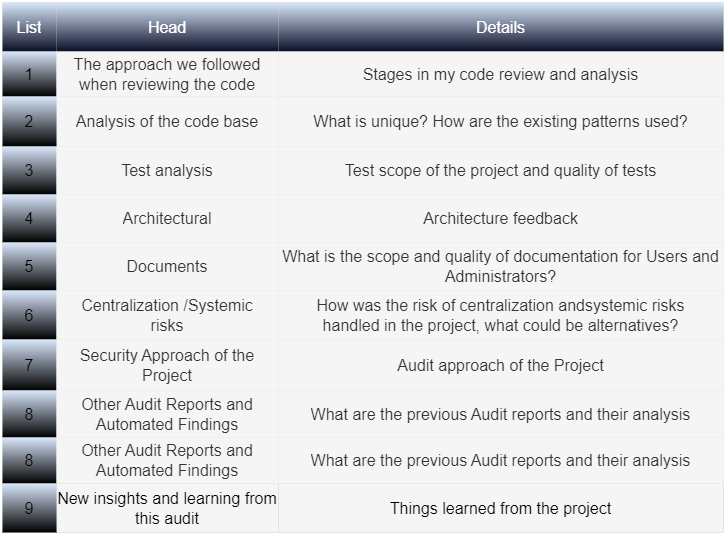

The diagram above was exported from draw.io. Its source (the exported page's mxGraphModel, read from the mxfile embedded in the PNG):
<mxGraphModel dx="794" dy="434" grid="1" gridSize="10" guides="1" tooltips="1" connect="1" arrows="1" fold="1" page="1" pageScale="1" pageWidth="827" pageHeight="1169" math="0" shadow="0">
  <root>
    <mxCell id="0" />
    <mxCell id="1" parent="0" />
    <mxCell id="f-DxQ0UygGjnUG6dF8-A-1" value="" style="shape=table;startSize=0;container=1;collapsible=0;childLayout=tableLayout;fontSize=16;fillColor=#f5f5f5;strokeColor=#006600;fontColor=#333333;strokeWidth=0;perimeterSpacing=0;" parent="1" vertex="1">
      <mxGeometry x="53" y="100" width="721" height="530" as="geometry" />
    </mxCell>
    <mxCell id="f-DxQ0UygGjnUG6dF8-A-2" value="" style="shape=tableRow;horizontal=0;startSize=0;swimlaneHead=0;swimlaneBody=0;strokeColor=inherit;top=0;left=0;bottom=0;right=0;collapsible=0;dropTarget=0;fillColor=none;points=[[0,0.5],[1,0.5]];portConstraint=eastwest;fontSize=16;strokeWidth=3;" parent="f-DxQ0UygGjnUG6dF8-A-1" vertex="1">
      <mxGeometry width="721" height="49" as="geometry" />
    </mxCell>
    <mxCell id="f-DxQ0UygGjnUG6dF8-A-3" value="&lt;font color=&quot;#ffffff&quot;&gt;List&lt;/font&gt;" style="shape=partialRectangle;html=1;whiteSpace=wrap;connectable=0;strokeColor=#36393d;overflow=hidden;fillColor=#DAE8FC;top=0;left=0;bottom=0;right=0;pointerEvents=1;fontSize=16;gradientColor=#0A0E27;strokeWidth=5;" parent="f-DxQ0UygGjnUG6dF8-A-2" vertex="1">
      <mxGeometry width="54" height="49" as="geometry">
        <mxRectangle width="54" height="49" as="alternateBounds" />
      </mxGeometry>
    </mxCell>
    <mxCell id="f-DxQ0UygGjnUG6dF8-A-4" value="Head" style="shape=partialRectangle;html=1;whiteSpace=wrap;connectable=0;strokeColor=#005700;overflow=hidden;fillColor=#DAE8FC;top=0;left=0;bottom=0;right=0;pointerEvents=1;fontSize=16;fontColor=#ffffff;gradientColor=#0A0E27;strokeWidth=5;" parent="f-DxQ0UygGjnUG6dF8-A-2" vertex="1">
      <mxGeometry x="54" width="222" height="49" as="geometry">
        <mxRectangle width="222" height="49" as="alternateBounds" />
      </mxGeometry>
    </mxCell>
    <mxCell id="f-DxQ0UygGjnUG6dF8-A-5" value="Details" style="shape=partialRectangle;html=1;whiteSpace=wrap;connectable=0;strokeColor=#005700;overflow=hidden;fillColor=#DAE8FC;top=0;left=0;bottom=0;right=0;pointerEvents=1;fontSize=16;fontColor=#ffffff;gradientColor=#0A0E27;strokeWidth=5;" parent="f-DxQ0UygGjnUG6dF8-A-2" vertex="1">
      <mxGeometry x="276" width="445" height="49" as="geometry">
        <mxRectangle width="445" height="49" as="alternateBounds" />
      </mxGeometry>
    </mxCell>
    <mxCell id="f-DxQ0UygGjnUG6dF8-A-6" value="" style="shape=tableRow;horizontal=0;startSize=0;swimlaneHead=0;swimlaneBody=0;strokeColor=inherit;top=0;left=0;bottom=0;right=0;collapsible=0;dropTarget=0;fillColor=none;points=[[0,0.5],[1,0.5]];portConstraint=eastwest;fontSize=16;" parent="f-DxQ0UygGjnUG6dF8-A-1" vertex="1">
      <mxGeometry y="49" width="721" height="45" as="geometry" />
    </mxCell>
    <mxCell id="f-DxQ0UygGjnUG6dF8-A-7" value="1" style="shape=partialRectangle;html=1;whiteSpace=wrap;connectable=0;strokeColor=#005700;overflow=hidden;fillColor=#DAE8FC;top=0;left=0;bottom=0;right=0;pointerEvents=1;fontSize=16;gradientColor=default;strokeWidth=5;" parent="f-DxQ0UygGjnUG6dF8-A-6" vertex="1">
      <mxGeometry width="54" height="45" as="geometry">
        <mxRectangle width="54" height="45" as="alternateBounds" />
      </mxGeometry>
    </mxCell>
    <mxCell id="f-DxQ0UygGjnUG6dF8-A-8" value="The approach we followed when reviewing the code" style="shape=partialRectangle;html=1;whiteSpace=wrap;connectable=0;strokeColor=#005700;overflow=hidden;fillColor=#f5f5f5;top=0;left=0;bottom=0;right=0;pointerEvents=1;fontSize=16;fontColor=#333333;strokeWidth=2;perimeterSpacing=4;" parent="f-DxQ0UygGjnUG6dF8-A-6" vertex="1">
      <mxGeometry x="54" width="222" height="45" as="geometry">
        <mxRectangle width="222" height="45" as="alternateBounds" />
      </mxGeometry>
    </mxCell>
    <mxCell id="f-DxQ0UygGjnUG6dF8-A-9" value="Stages in my code review and analysis" style="shape=partialRectangle;html=1;whiteSpace=wrap;connectable=0;strokeColor=#005700;overflow=hidden;fillColor=#f5f5f5;top=0;left=0;bottom=0;right=0;pointerEvents=1;fontSize=16;fontColor=#333333;strokeWidth=2;perimeterSpacing=4;" parent="f-DxQ0UygGjnUG6dF8-A-6" vertex="1">
      <mxGeometry x="276" width="445" height="45" as="geometry">
        <mxRectangle width="445" height="45" as="alternateBounds" />
      </mxGeometry>
    </mxCell>
    <mxCell id="f-DxQ0UygGjnUG6dF8-A-10" value="" style="shape=tableRow;horizontal=0;startSize=0;swimlaneHead=0;swimlaneBody=0;strokeColor=inherit;top=0;left=0;bottom=0;right=0;collapsible=0;dropTarget=0;fillColor=none;points=[[0,0.5],[1,0.5]];portConstraint=eastwest;fontSize=16;" parent="f-DxQ0UygGjnUG6dF8-A-1" vertex="1">
      <mxGeometry y="94" width="721" height="50" as="geometry" />
    </mxCell>
    <mxCell id="f-DxQ0UygGjnUG6dF8-A-11" value="2" style="shape=partialRectangle;html=1;whiteSpace=wrap;connectable=0;strokeColor=#005700;overflow=hidden;fillColor=#DAE8FC;top=0;left=0;bottom=0;right=0;pointerEvents=1;fontSize=16;gradientColor=#000000;strokeWidth=5;" parent="f-DxQ0UygGjnUG6dF8-A-10" vertex="1">
      <mxGeometry width="54" height="50" as="geometry">
        <mxRectangle width="54" height="50" as="alternateBounds" />
      </mxGeometry>
    </mxCell>
    <mxCell id="f-DxQ0UygGjnUG6dF8-A-12" value="Analysis of the code base" style="shape=partialRectangle;html=1;whiteSpace=wrap;connectable=0;strokeColor=#005700;overflow=hidden;fillColor=#f5f5f5;top=0;left=0;bottom=0;right=0;pointerEvents=1;fontSize=16;fontColor=#333333;strokeWidth=2;perimeterSpacing=4;" parent="f-DxQ0UygGjnUG6dF8-A-10" vertex="1">
      <mxGeometry x="54" width="222" height="50" as="geometry">
        <mxRectangle width="222" height="50" as="alternateBounds" />
      </mxGeometry>
    </mxCell>
    <mxCell id="f-DxQ0UygGjnUG6dF8-A-13" value="What is unique? How are the existing patterns used?" style="shape=partialRectangle;html=1;whiteSpace=wrap;connectable=0;strokeColor=#005700;overflow=hidden;fillColor=#f5f5f5;top=0;left=0;bottom=0;right=0;pointerEvents=1;fontSize=16;fontColor=#333333;strokeWidth=2;perimeterSpacing=4;" parent="f-DxQ0UygGjnUG6dF8-A-10" vertex="1">
      <mxGeometry x="276" width="445" height="50" as="geometry">
        <mxRectangle width="445" height="50" as="alternateBounds" />
      </mxGeometry>
    </mxCell>
    <mxCell id="f-DxQ0UygGjnUG6dF8-A-42" style="shape=tableRow;horizontal=0;startSize=0;swimlaneHead=0;swimlaneBody=0;strokeColor=#005700;top=0;left=0;bottom=0;right=0;collapsible=0;dropTarget=0;fillColor=none;points=[[0,0.5],[1,0.5]];portConstraint=eastwest;fontSize=16;strokeWidth=5;" parent="f-DxQ0UygGjnUG6dF8-A-1" vertex="1">
      <mxGeometry y="144" width="721" height="48" as="geometry" />
    </mxCell>
    <mxCell id="f-DxQ0UygGjnUG6dF8-A-43" value="3" style="shape=partialRectangle;html=1;whiteSpace=wrap;connectable=0;strokeColor=#005700;overflow=hidden;fillColor=#DAE8FC;top=0;left=0;bottom=0;right=0;pointerEvents=1;fontSize=16;gradientColor=default;" parent="f-DxQ0UygGjnUG6dF8-A-42" vertex="1">
      <mxGeometry width="54" height="48" as="geometry">
        <mxRectangle width="54" height="48" as="alternateBounds" />
      </mxGeometry>
    </mxCell>
    <mxCell id="f-DxQ0UygGjnUG6dF8-A-44" value="Test analysis" style="shape=partialRectangle;html=1;whiteSpace=wrap;connectable=0;strokeColor=#005700;overflow=hidden;fillColor=#f5f5f5;top=0;left=0;bottom=0;right=0;pointerEvents=1;fontSize=16;fontColor=#333333;strokeWidth=2;perimeterSpacing=4;" parent="f-DxQ0UygGjnUG6dF8-A-42" vertex="1">
      <mxGeometry x="54" width="222" height="48" as="geometry">
        <mxRectangle width="222" height="48" as="alternateBounds" />
      </mxGeometry>
    </mxCell>
    <mxCell id="f-DxQ0UygGjnUG6dF8-A-45" value="Test scope of the project and quality of tests" style="shape=partialRectangle;html=1;whiteSpace=wrap;connectable=0;strokeColor=#005700;overflow=hidden;fillColor=#f5f5f5;top=0;left=0;bottom=0;right=0;pointerEvents=1;fontSize=16;fontColor=#333333;strokeWidth=2;perimeterSpacing=4;" parent="f-DxQ0UygGjnUG6dF8-A-42" vertex="1">
      <mxGeometry x="276" width="445" height="48" as="geometry">
        <mxRectangle width="445" height="48" as="alternateBounds" />
      </mxGeometry>
    </mxCell>
    <mxCell id="f-DxQ0UygGjnUG6dF8-A-38" style="shape=tableRow;horizontal=0;startSize=0;swimlaneHead=0;swimlaneBody=0;strokeColor=#005700;top=0;left=0;bottom=0;right=0;collapsible=0;dropTarget=0;fillColor=none;points=[[0,0.5],[1,0.5]];portConstraint=eastwest;fontSize=16;swimlaneFillColor=#0A0E27;strokeWidth=5;" parent="f-DxQ0UygGjnUG6dF8-A-1" vertex="1">
      <mxGeometry y="192" width="721" height="48" as="geometry" />
    </mxCell>
    <mxCell id="f-DxQ0UygGjnUG6dF8-A-39" value="4" style="shape=partialRectangle;html=1;whiteSpace=wrap;connectable=0;strokeColor=#005700;overflow=hidden;fillColor=#DAE8FC;top=0;left=0;bottom=0;right=0;pointerEvents=1;fontSize=16;gradientColor=default;" parent="f-DxQ0UygGjnUG6dF8-A-38" vertex="1">
      <mxGeometry width="54" height="48" as="geometry">
        <mxRectangle width="54" height="48" as="alternateBounds" />
      </mxGeometry>
    </mxCell>
    <mxCell id="f-DxQ0UygGjnUG6dF8-A-40" value="Architectural" style="shape=partialRectangle;html=1;whiteSpace=wrap;connectable=0;strokeColor=#005700;overflow=hidden;fillColor=#f5f5f5;top=0;left=0;bottom=0;right=0;pointerEvents=1;fontSize=16;fontColor=#333333;strokeWidth=2;perimeterSpacing=4;" parent="f-DxQ0UygGjnUG6dF8-A-38" vertex="1">
      <mxGeometry x="54" width="222" height="48" as="geometry">
        <mxRectangle width="222" height="48" as="alternateBounds" />
      </mxGeometry>
    </mxCell>
    <mxCell id="f-DxQ0UygGjnUG6dF8-A-41" value="Architecture feedback" style="shape=partialRectangle;html=1;whiteSpace=wrap;connectable=0;strokeColor=#005700;overflow=hidden;fillColor=#f5f5f5;top=0;left=0;bottom=0;right=0;pointerEvents=1;fontSize=16;fontColor=#333333;strokeWidth=2;perimeterSpacing=4;" parent="f-DxQ0UygGjnUG6dF8-A-38" vertex="1">
      <mxGeometry x="276" width="445" height="48" as="geometry">
        <mxRectangle width="445" height="48" as="alternateBounds" />
      </mxGeometry>
    </mxCell>
    <mxCell id="f-DxQ0UygGjnUG6dF8-A-14" style="shape=tableRow;horizontal=0;startSize=0;swimlaneHead=0;swimlaneBody=0;strokeColor=inherit;top=0;left=0;bottom=0;right=0;collapsible=0;dropTarget=0;fillColor=none;points=[[0,0.5],[1,0.5]];portConstraint=eastwest;fontSize=16;" parent="f-DxQ0UygGjnUG6dF8-A-1" vertex="1">
      <mxGeometry y="240" width="721" height="48" as="geometry" />
    </mxCell>
    <mxCell id="f-DxQ0UygGjnUG6dF8-A-15" value="5" style="shape=partialRectangle;html=1;whiteSpace=wrap;connectable=0;strokeColor=#005700;overflow=hidden;fillColor=#DAE8FC;top=0;left=0;bottom=0;right=0;pointerEvents=1;fontSize=16;gradientColor=default;" parent="f-DxQ0UygGjnUG6dF8-A-14" vertex="1">
      <mxGeometry width="54" height="48" as="geometry">
        <mxRectangle width="54" height="48" as="alternateBounds" />
      </mxGeometry>
    </mxCell>
    <mxCell id="f-DxQ0UygGjnUG6dF8-A-16" value="Documents" style="shape=partialRectangle;html=1;whiteSpace=wrap;connectable=0;strokeColor=#005700;overflow=hidden;fillColor=#f5f5f5;top=0;left=0;bottom=0;right=0;pointerEvents=1;fontSize=16;fontColor=#333333;strokeWidth=2;perimeterSpacing=3;" parent="f-DxQ0UygGjnUG6dF8-A-14" vertex="1">
      <mxGeometry x="54" width="222" height="48" as="geometry">
        <mxRectangle width="222" height="48" as="alternateBounds" />
      </mxGeometry>
    </mxCell>
    <mxCell id="f-DxQ0UygGjnUG6dF8-A-17" value="What is the scope and quality of documentation for Users and Administrators?" style="shape=partialRectangle;html=1;whiteSpace=wrap;connectable=0;strokeColor=#006600;overflow=hidden;fillColor=#f5f5f5;top=0;left=0;bottom=0;right=0;pointerEvents=1;fontSize=16;fontColor=#333333;strokeWidth=2;perimeterSpacing=4;" parent="f-DxQ0UygGjnUG6dF8-A-14" vertex="1">
      <mxGeometry x="276" width="445" height="48" as="geometry">
        <mxRectangle width="445" height="48" as="alternateBounds" />
      </mxGeometry>
    </mxCell>
    <mxCell id="f-DxQ0UygGjnUG6dF8-A-18" style="shape=tableRow;horizontal=0;startSize=0;swimlaneHead=0;swimlaneBody=0;strokeColor=inherit;top=0;left=0;bottom=0;right=0;collapsible=0;dropTarget=0;fillColor=none;points=[[0,0.5],[1,0.5]];portConstraint=eastwest;fontSize=16;" parent="f-DxQ0UygGjnUG6dF8-A-1" vertex="1">
      <mxGeometry y="288" width="721" height="49" as="geometry" />
    </mxCell>
    <mxCell id="f-DxQ0UygGjnUG6dF8-A-19" value="6" style="shape=partialRectangle;html=1;whiteSpace=wrap;connectable=0;strokeColor=#005700;overflow=hidden;fillColor=#DAE8FC;top=0;left=0;bottom=0;right=0;pointerEvents=1;fontSize=16;gradientColor=default;" parent="f-DxQ0UygGjnUG6dF8-A-18" vertex="1">
      <mxGeometry width="54" height="49" as="geometry">
        <mxRectangle width="54" height="49" as="alternateBounds" />
      </mxGeometry>
    </mxCell>
    <mxCell id="f-DxQ0UygGjnUG6dF8-A-20" value="Centralization /Systemic&lt;br&gt;risks" style="shape=partialRectangle;html=1;whiteSpace=wrap;connectable=0;strokeColor=#005700;overflow=hidden;fillColor=#f5f5f5;top=0;left=0;bottom=0;right=0;pointerEvents=1;fontSize=16;fontColor=#333333;strokeWidth=2;perimeterSpacing=3;" parent="f-DxQ0UygGjnUG6dF8-A-18" vertex="1">
      <mxGeometry x="54" width="222" height="49" as="geometry">
        <mxRectangle width="222" height="49" as="alternateBounds" />
      </mxGeometry>
    </mxCell>
    <mxCell id="f-DxQ0UygGjnUG6dF8-A-21" value="How was the risk of centralization andsystemic risks&lt;br&gt;handled in the project, what could be alternatives?" style="shape=partialRectangle;html=1;whiteSpace=wrap;connectable=0;strokeColor=#006600;overflow=hidden;fillColor=#f5f5f5;top=0;left=0;bottom=0;right=0;pointerEvents=1;fontSize=16;fontColor=#333333;strokeWidth=2;perimeterSpacing=4;" parent="f-DxQ0UygGjnUG6dF8-A-18" vertex="1">
      <mxGeometry x="276" width="445" height="49" as="geometry">
        <mxRectangle width="445" height="49" as="alternateBounds" />
      </mxGeometry>
    </mxCell>
    <mxCell id="f-DxQ0UygGjnUG6dF8-A-22" style="shape=tableRow;horizontal=0;startSize=0;swimlaneHead=0;swimlaneBody=0;strokeColor=#006600;top=0;left=0;bottom=0;right=0;collapsible=0;dropTarget=0;fillColor=none;points=[[0,0.5],[1,0.5]];portConstraint=eastwest;fontSize=16;" parent="f-DxQ0UygGjnUG6dF8-A-1" vertex="1">
      <mxGeometry y="337" width="721" height="51" as="geometry" />
    </mxCell>
    <mxCell id="f-DxQ0UygGjnUG6dF8-A-23" value="7" style="shape=partialRectangle;html=1;whiteSpace=wrap;connectable=0;strokeColor=#005700;overflow=hidden;fillColor=#DAE8FC;top=0;left=0;bottom=0;right=0;pointerEvents=1;fontSize=16;gradientColor=default;" parent="f-DxQ0UygGjnUG6dF8-A-22" vertex="1">
      <mxGeometry width="54" height="51" as="geometry">
        <mxRectangle width="54" height="51" as="alternateBounds" />
      </mxGeometry>
    </mxCell>
    <mxCell id="f-DxQ0UygGjnUG6dF8-A-24" value="Security Approach of the Project" style="shape=partialRectangle;html=1;whiteSpace=wrap;connectable=0;strokeColor=#006600;overflow=hidden;fillColor=#f5f5f5;top=0;left=0;bottom=0;right=0;pointerEvents=1;fontSize=16;fontColor=#333333;strokeWidth=3;perimeterSpacing=3;" parent="f-DxQ0UygGjnUG6dF8-A-22" vertex="1">
      <mxGeometry x="54" width="222" height="51" as="geometry">
        <mxRectangle width="222" height="51" as="alternateBounds" />
      </mxGeometry>
    </mxCell>
    <mxCell id="f-DxQ0UygGjnUG6dF8-A-25" value="Audit approach of the Project" style="shape=partialRectangle;html=1;whiteSpace=wrap;connectable=0;strokeColor=#006600;overflow=hidden;fillColor=#f5f5f5;top=0;left=0;bottom=0;right=0;pointerEvents=1;fontSize=16;fontColor=#333333;strokeWidth=3;perimeterSpacing=3;" parent="f-DxQ0UygGjnUG6dF8-A-22" vertex="1">
      <mxGeometry x="276" width="445" height="51" as="geometry">
        <mxRectangle width="445" height="51" as="alternateBounds" />
      </mxGeometry>
    </mxCell>
    <mxCell id="f-DxQ0UygGjnUG6dF8-A-30" style="shape=tableRow;horizontal=0;startSize=0;swimlaneHead=0;swimlaneBody=0;strokeColor=#006600;top=0;left=0;bottom=0;right=0;collapsible=0;dropTarget=0;fillColor=none;points=[[0,0.5],[1,0.5]];portConstraint=eastwest;fontSize=16;strokeWidth=2;perimeterSpacing=4;" parent="f-DxQ0UygGjnUG6dF8-A-1" vertex="1">
      <mxGeometry y="388" width="721" height="47" as="geometry" />
    </mxCell>
    <mxCell id="f-DxQ0UygGjnUG6dF8-A-31" value="8" style="shape=partialRectangle;html=1;whiteSpace=wrap;connectable=0;strokeColor=#0e8088;overflow=hidden;fillColor=#DAE8FC;top=0;left=0;bottom=0;right=0;pointerEvents=1;fontSize=16;gradientColor=default;" parent="f-DxQ0UygGjnUG6dF8-A-30" vertex="1">
      <mxGeometry width="54" height="47" as="geometry">
        <mxRectangle width="54" height="47" as="alternateBounds" />
      </mxGeometry>
    </mxCell>
    <mxCell id="f-DxQ0UygGjnUG6dF8-A-32" value="Other Audit Reports and Automated Findings" style="shape=partialRectangle;html=1;whiteSpace=wrap;connectable=0;strokeColor=#006600;overflow=hidden;fillColor=#f5f5f5;top=0;left=0;bottom=0;right=0;pointerEvents=1;fontSize=16;fontColor=#333333;strokeWidth=3;perimeterSpacing=3;" parent="f-DxQ0UygGjnUG6dF8-A-30" vertex="1">
      <mxGeometry x="54" width="222" height="47" as="geometry">
        <mxRectangle width="222" height="47" as="alternateBounds" />
      </mxGeometry>
    </mxCell>
    <mxCell id="f-DxQ0UygGjnUG6dF8-A-33" value="What are the previous Audit reports and their analysis" style="shape=partialRectangle;html=1;whiteSpace=wrap;connectable=0;strokeColor=#006600;overflow=hidden;fillColor=#f5f5f5;top=0;left=0;bottom=0;right=0;pointerEvents=1;fontSize=16;fontColor=#333333;strokeWidth=3;perimeterSpacing=3;" parent="f-DxQ0UygGjnUG6dF8-A-30" vertex="1">
      <mxGeometry x="276" width="445" height="47" as="geometry">
        <mxRectangle width="445" height="47" as="alternateBounds" />
      </mxGeometry>
    </mxCell>
    <mxCell id="fn2C54gGE7dWV6YI1OsS-1" style="shape=tableRow;horizontal=0;startSize=0;swimlaneHead=0;swimlaneBody=0;strokeColor=#006600;top=0;left=0;bottom=0;right=0;collapsible=0;dropTarget=0;fillColor=none;points=[[0,0.5],[1,0.5]];portConstraint=eastwest;fontSize=16;strokeWidth=2;perimeterSpacing=4;" parent="f-DxQ0UygGjnUG6dF8-A-1" vertex="1">
      <mxGeometry y="435" width="721" height="46" as="geometry" />
    </mxCell>
    <mxCell id="fn2C54gGE7dWV6YI1OsS-2" value="8" style="shape=partialRectangle;html=1;whiteSpace=wrap;connectable=0;strokeColor=#0e8088;overflow=hidden;fillColor=#DAE8FC;top=0;left=0;bottom=0;right=0;pointerEvents=1;fontSize=16;gradientColor=default;" parent="fn2C54gGE7dWV6YI1OsS-1" vertex="1">
      <mxGeometry width="54" height="46" as="geometry">
        <mxRectangle width="54" height="46" as="alternateBounds" />
      </mxGeometry>
    </mxCell>
    <mxCell id="fn2C54gGE7dWV6YI1OsS-3" value="Other Audit Reports and Automated Findings" style="shape=partialRectangle;html=1;whiteSpace=wrap;connectable=0;strokeColor=#006600;overflow=hidden;fillColor=#f5f5f5;top=0;left=0;bottom=0;right=0;pointerEvents=1;fontSize=16;fontColor=#333333;strokeWidth=3;perimeterSpacing=3;" parent="fn2C54gGE7dWV6YI1OsS-1" vertex="1">
      <mxGeometry x="54" width="222" height="46" as="geometry">
        <mxRectangle width="222" height="46" as="alternateBounds" />
      </mxGeometry>
    </mxCell>
    <mxCell id="fn2C54gGE7dWV6YI1OsS-4" value="What are the previous Audit reports and their analysis" style="shape=partialRectangle;html=1;whiteSpace=wrap;connectable=0;strokeColor=#006600;overflow=hidden;fillColor=#f5f5f5;top=0;left=0;bottom=0;right=0;pointerEvents=1;fontSize=16;fontColor=#333333;strokeWidth=3;perimeterSpacing=3;" parent="fn2C54gGE7dWV6YI1OsS-1" vertex="1">
      <mxGeometry x="276" width="445" height="46" as="geometry">
        <mxRectangle width="445" height="46" as="alternateBounds" />
      </mxGeometry>
    </mxCell>
    <mxCell id="f-DxQ0UygGjnUG6dF8-A-34" style="shape=tableRow;horizontal=0;startSize=0;swimlaneHead=0;swimlaneBody=0;strokeColor=#006600;top=0;left=0;bottom=0;right=0;collapsible=0;dropTarget=0;fillColor=none;points=[[0,0.5],[1,0.5]];portConstraint=eastwest;fontSize=16;strokeWidth=2;perimeterSpacing=4;" parent="f-DxQ0UygGjnUG6dF8-A-1" vertex="1">
      <mxGeometry y="481" width="721" height="49" as="geometry" />
    </mxCell>
    <mxCell id="f-DxQ0UygGjnUG6dF8-A-35" value="9" style="shape=partialRectangle;html=1;whiteSpace=wrap;connectable=0;strokeColor=#005700;overflow=hidden;fillColor=#DAE8FC;top=0;left=0;bottom=0;right=0;pointerEvents=1;fontSize=16;gradientColor=default;" parent="f-DxQ0UygGjnUG6dF8-A-34" vertex="1">
      <mxGeometry width="54" height="49" as="geometry">
        <mxRectangle width="54" height="49" as="alternateBounds" />
      </mxGeometry>
    </mxCell>
    <mxCell id="f-DxQ0UygGjnUG6dF8-A-36" value="New insights and learning from this audit" style="shape=partialRectangle;html=1;whiteSpace=wrap;connectable=0;strokeColor=#006600;overflow=hidden;fillColor=none;top=0;left=0;bottom=0;right=0;pointerEvents=1;fontSize=16;strokeWidth=3;perimeterSpacing=4;" parent="f-DxQ0UygGjnUG6dF8-A-34" vertex="1">
      <mxGeometry x="54" width="222" height="49" as="geometry">
        <mxRectangle width="222" height="49" as="alternateBounds" />
      </mxGeometry>
    </mxCell>
    <mxCell id="f-DxQ0UygGjnUG6dF8-A-37" value="Things learned from the project" style="shape=partialRectangle;html=1;whiteSpace=wrap;connectable=0;strokeColor=#006600;overflow=hidden;fillColor=none;top=0;left=0;bottom=0;right=0;pointerEvents=1;fontSize=16;strokeWidth=3;perimeterSpacing=4;" parent="f-DxQ0UygGjnUG6dF8-A-34" vertex="1">
      <mxGeometry x="276" width="445" height="49" as="geometry">
        <mxRectangle width="445" height="49" as="alternateBounds" />
      </mxGeometry>
    </mxCell>
  </root>
</mxGraphModel>